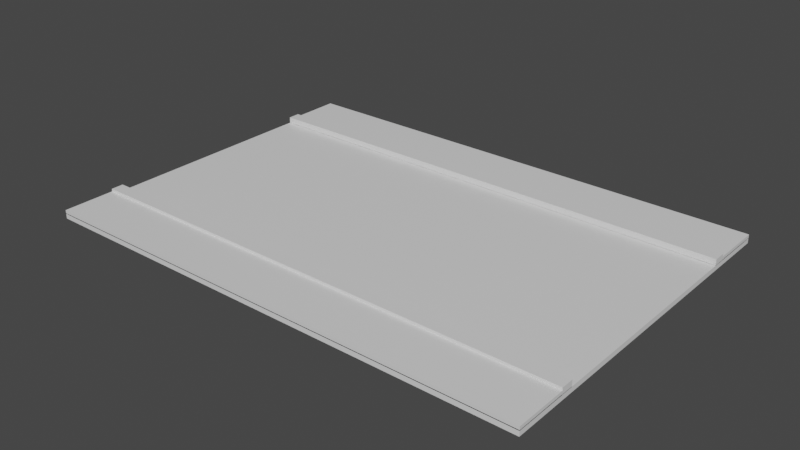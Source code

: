 # Source: road.blend  (saved by Blender 3.1.7; exported with 4.5.12 LTS)
import bpy
from mathutils import Matrix  # noqa: F401  (used for matrix-valued properties, if any)

bpy.ops.wm.read_factory_settings(use_empty=True)
scene = bpy.context.scene
scene.name = 'Scene'

# ---- collections
col_collection = bpy.data.collections.new('Collection'); scene.collection.children.link(col_collection)

# ---- materials (node trees are filled in below, after node groups)
mat_material_001 = bpy.data.materials.new('Material.001')
mat_material_001.alpha_threshold = 0.0
mat_material_001.use_transparent_shadow = False
mat_material_001.line_color = (0.0, 0.0, 0.0, 1.0)
mat_material_002 = bpy.data.materials.new('Material.002')
mat_material_002.alpha_threshold = 0.0
mat_material_002.use_transparent_shadow = False
mat_material_002.line_color = (0.0, 0.0, 0.0, 1.0)
mat_material_003 = bpy.data.materials.new('Material.003')
mat_material_003.alpha_threshold = 0.0
mat_material_003.use_transparent_shadow = False
mat_material_003.line_color = (0.0, 0.0, 0.0, 1.0)

# ---- material node trees
mat_material_001.use_nodes = True; mat_material_001.node_tree.nodes.clear()
_N = mat_material_001.node_tree.nodes; _L = mat_material_001.node_tree.links
n0 = _N.new('ShaderNodeOutputMaterial'); n0.name = 'Material Output'; n0.location = (300, 300)
n1 = _N.new('ShaderNodeBsdfPrincipled'); n1.name = 'Principled BSDF'; n1.location = (10, 300)
n1.distribution = 'GGX'
n1.subsurface_method = 'RANDOM_WALK_SKIN'
n1.inputs[2].default_value = 0.4
n1.inputs[3].default_value = 1.45
n1.inputs[27].default_value = (0.0, 0.0, 0.0, 1.0)
n1.inputs[28].default_value = 1.0
_L.new(n1.outputs[0], n0.inputs[0])
n0.is_active_output = True
mat_material_002.use_nodes = True; mat_material_002.node_tree.nodes.clear()
_N = mat_material_002.node_tree.nodes; _L = mat_material_002.node_tree.links
n0 = _N.new('ShaderNodeOutputMaterial'); n0.name = 'Material Output'; n0.location = (300, 300)
n1 = _N.new('ShaderNodeBsdfPrincipled'); n1.name = 'Principled BSDF'; n1.location = (10, 300)
n1.distribution = 'GGX'
n1.subsurface_method = 'RANDOM_WALK_SKIN'
n1.inputs[2].default_value = 0.4
n1.inputs[3].default_value = 1.45
n1.inputs[27].default_value = (0.0, 0.0, 0.0, 1.0)
n1.inputs[28].default_value = 1.0
_L.new(n1.outputs[0], n0.inputs[0])
n0.is_active_output = True
mat_material_003.use_nodes = True; mat_material_003.node_tree.nodes.clear()
_N = mat_material_003.node_tree.nodes; _L = mat_material_003.node_tree.links
n0 = _N.new('ShaderNodeOutputMaterial'); n0.name = 'Material Output'; n0.location = (300, 300)
n1 = _N.new('ShaderNodeBsdfPrincipled'); n1.name = 'Principled BSDF'; n1.location = (10, 300)
n1.distribution = 'GGX'
n1.subsurface_method = 'RANDOM_WALK_SKIN'
n1.inputs[2].default_value = 0.4
n1.inputs[3].default_value = 1.45
n1.inputs[27].default_value = (0.0, 0.0, 0.0, 1.0)
n1.inputs[28].default_value = 1.0
_L.new(n1.outputs[0], n0.inputs[0])
n0.is_active_output = True

# ---- world
world_world = bpy.data.worlds.new('World'); scene.world = world_world
world_world.use_nodes = True; world_world.node_tree.nodes.clear()
_N = world_world.node_tree.nodes; _L = world_world.node_tree.links
n0 = _N.new('ShaderNodeOutputWorld'); n0.name = 'World Output'; n0.location = (300, 300)
n1 = _N.new('ShaderNodeBackground'); n1.name = 'Background'; n1.location = (10, 300)
n1.inputs[0].default_value = (0.05088, 0.05088, 0.05088, 1.0)
_L.new(n1.outputs[0], n0.inputs[0])
n0.is_active_output = True
world_world.color = (0.05088, 0.05088, 0.05088)
world_world.use_sun_shadow = False
world_world.sun_shadow_jitter_overblur = 0.0

# ---- meshes
me_cube_001 = bpy.data.meshes.new('Cube.001')
me_cube_001.from_pydata([(1.0, -1.0, 1.0), (1.0, -1.0, -1.0), (-1.0, 1.0, -1.0), (-1.0, -1.0, 1.0), (-1.0, -1.0, -1.0), (-1.0, 0.0, -1.0), (1.0, 0.0, 1.0), (-1.0, 0.0, 1.0), (1.0, 0.0, -1.0), (-1.0, -0.9, -1.0), (1.0, -0.9, 1.0), (-1.0, -0.9, 1.0), (1.0, -0.9, -1.0), (-1.0, -1.416, -1.0), (-1.0, -1.416, 1.0), (1.0, -1.416, 1.0), (1.0, -1.416, -1.0), (1.0, -1.0, 0.9196), (-1.0, -1.0, 0.9196), (1.0, -0.9, 0.9196), (-1.0, -0.9, 0.9196), (1.0, -1.0, 0.8789), (-1.0, -1.0, 0.8789), (1.0, -1.416, 0.8789), (-1.0, -1.416, 0.8789)], [], [(3, 0, 17, 18), (0, 3, 22, 21), (9, 12, 1, 4), (12, 10, 0, 1), (9, 11, 7, 5), (4, 3, 11, 9), (8, 6, 10, 12), (5, 8, 12, 9), (6, 7, 11, 10), (16, 15, 14, 13), (3, 4, 13, 14), (1, 0, 15, 16), (4, 1, 16, 13), (11, 3, 18, 20), (10, 11, 20, 19), (0, 10, 19, 17), (15, 0, 21, 23), (3, 14, 24, 22), (14, 15, 23, 24)])
_uv = me_cube_001.uv_layers.new(name='UVMap')
_uv.uv.foreach_set('vector', [0.875, 0.75, 0.625, 0.75, 0.625, 0.75, 0.875, 0.75, 0.625, 0.75, 0.875, 0.75, 0.875, 0.75, 0.625, 0.75, 0.125, 0.7375, 0.375, 0.7375, 0.375, 0.75, 0.125, 0.75, 0.375, 0.7375, 0.625, 0.7375, 0.625, 0.75, 0.375, 0.75, 0.375, 0.0125, 0.625, 0.0125, 0.625, 0.125, 0.375, 0.125, 0.375, 0.0, 0.625, 0.0, 0.625, 0.0125, 0.375, 0.0125, 0.375, 0.625, 0.625, 0.625, 0.625, 0.7375, 0.375, 0.7375, 0.125, 0.625, 0.375, 0.625, 0.375, 0.7375, 0.125, 0.7375, 0.625, 0.625, 0.875, 0.625, 0.875, 0.7375, 0.625, 0.7375, 0.375, 0.75, 0.625, 0.75, 0.625, 1.0, 0.375, 1.0, 0.625, 0.0, 0.375, 0.0, 0.375, 0.0, 0.625, 0.0, 0.375, 0.75, 0.625, 0.75, 0.625, 0.75, 0.375, 0.75, 0.125, 0.75, 0.375, 0.75, 0.375, 0.75, 0.125, 0.75, 0.625, 0.0125, 0.625, 0.0, 0.625, 0.0, 0.625, 0.0125, 0.625, 0.7375, 0.875, 0.7375, 0.875, 0.7375, 0.625, 0.7375, 0.625, 0.75, 0.625, 0.7375, 0.625, 0.7375, 0.625, 0.75, 0.625, 0.75, 0.625, 0.75, 0.625, 0.75, 0.625, 0.75, 0.625, 0.0, 0.625, 0.0, 0.625, 0.0, 0.625, 0.0, 0.625, 1.0, 0.625, 0.75, 0.625, 0.75, 0.625, 1.0])
me_cube_001.materials.append(mat_material_001)
me_cube_001.use_remesh_preserve_volume = False
me_cube_001.use_remesh_preserve_attributes = False
me_cube_001.use_mirror_vertex_groups = False
me_cube_001.update()
me_cube_002 = bpy.data.meshes.new('Cube.002')
me_cube_002.from_pydata([(-1.0, 1.0, -1.0), (1.0, -1.0, 1.077), (-1.0, -1.0, 1.077), (1.0, -0.9, 1.077), (-1.0, -0.9, 1.077), (1.0, -1.0, 3.439), (-1.0, -1.0, 3.439), (1.0, -0.9, 3.439), (-1.0, -0.9, 3.439)], [], [(4, 2, 6, 8), (7, 8, 6, 5), (2, 1, 5, 6), (3, 4, 8, 7), (1, 3, 7, 5)])
_uv = me_cube_002.uv_layers.new(name='UVMap')
_uv.uv.foreach_set('vector', [0.625, 0.0125, 0.625, 0.0, 0.625, 0.0, 0.625, 0.0125, 0.625, 0.7375, 0.875, 0.7375, 0.875, 0.75, 0.625, 0.75, 0.875, 0.75, 0.625, 0.75, 0.625, 0.75, 0.875, 0.75, 0.625, 0.7375, 0.875, 0.7375, 0.875, 0.7375, 0.625, 0.7375, 0.625, 0.75, 0.625, 0.7375, 0.625, 0.7375, 0.625, 0.75])
me_cube_002.materials.append(mat_material_002)
me_cube_002.use_remesh_preserve_volume = False
me_cube_002.use_remesh_preserve_attributes = False
me_cube_002.use_mirror_vertex_groups = False
me_cube_002.update()
me_cube_003 = bpy.data.meshes.new('Cube.003')
me_cube_003.from_pydata([(-1.0, 1.0, -1.0), (1.0, -1.0, 1.167), (-1.0, -1.0, 1.167), (1.0, -1.416, 1.167), (-1.0, -1.416, 1.167), (1.0, -1.0, 2.394), (-1.0, -1.0, 2.394), (1.0, -1.416, 2.394), (-1.0, -1.416, 2.394)], [], [(4, 3, 7, 8), (5, 6, 8, 7), (2, 4, 8, 6), (1, 2, 6, 5), (3, 1, 5, 7)])
_uv = me_cube_003.uv_layers.new(name='UVMap')
_uv.uv.foreach_set('vector', [0.625, 1.0, 0.625, 0.75, 0.625, 0.75, 0.625, 1.0, 0.625, 0.75, 0.875, 0.75, 0.875, 0.75, 0.625, 0.75, 0.625, 0.0, 0.625, 0.0, 0.625, 0.0, 0.625, 0.0, 0.625, 0.75, 0.875, 0.75, 0.875, 0.75, 0.625, 0.75, 0.625, 0.75, 0.625, 0.75, 0.625, 0.75, 0.625, 0.75])
me_cube_003.materials.append(mat_material_003)
me_cube_003.use_remesh_preserve_volume = False
me_cube_003.use_remesh_preserve_attributes = False
me_cube_003.use_mirror_vertex_groups = False
me_cube_003.update()

# ---- objects
ob_cube_001 = bpy.data.objects.new('Cube.001', me_cube_001)
ob_white = bpy.data.objects.new('white', me_cube_002)
ob_pink = bpy.data.objects.new('pink', me_cube_003)

# ---- transforms, parenting, visibility, modifiers, constraints
ob_cube_001.location = (0.0, 0.0, 0.0)
ob_cube_001.scale = (10.0, 5.0, 0.1)
ob_cube_001.lock_rotations_4d = False
ob_cube_001.empty_display_type = 'ARROWS'
ob_cube_001.lineart.crease_threshold = 0.0
_m = ob_cube_001.modifiers.new('Mirror', 'MIRROR')
_m.use_axis = (False, True, False)
ob_white.location = (0.0, 0.0, 0.0)
ob_white.scale = (10.0, 5.0, 0.1)
ob_white.lock_rotations_4d = False
ob_white.empty_display_type = 'ARROWS'
ob_white.lineart.crease_threshold = 0.0
_m = ob_white.modifiers.new('Mirror', 'MIRROR')
_m.use_axis = (False, True, False)
ob_pink.location = (0.0, 0.0, 0.0)
ob_pink.scale = (10.0, 5.0, 0.1)
ob_pink.lock_rotations_4d = False
ob_pink.empty_display_type = 'ARROWS'
ob_pink.lineart.crease_threshold = 0.0
_m = ob_pink.modifiers.new('Mirror', 'MIRROR')
_m.use_axis = (False, True, False)

# ---- collection membership
col_collection.objects.link(ob_cube_001)
col_collection.objects.link(ob_white)
col_collection.objects.link(ob_pink)

# ---- scene / render settings (as saved in the file)
scene.frame_start = 1; scene.frame_end = 250; scene.frame_set(1)
scene.render.engine = 'BLENDER_EEVEE_NEXT'
scene.cycles.sampling_pattern = 'TABULATED_SOBOL'
scene.cycles.use_light_tree = False
scene.view_settings.view_transform = 'Filmic'
bpy.context.view_layer.update()

# ---- added for rendering (the .blend has no active camera and no usable light): camera, sun
cam_auto = bpy.data.cameras.new('AutoCamera')
cam_auto.lens = 50.0
cam_auto.sensor_width = 36.0
cam_auto.clip_end = 1000.0
ob_auto_camera = bpy.data.objects.new('AutoCamera', cam_auto)
scene.collection.objects.link(ob_auto_camera)
ob_auto_camera.location = (22.6755, -27.2106, 18.2624)
ob_auto_camera.rotation_euler = (1.09748, -7.21219e-08, 0.694738)
scene.camera = ob_auto_camera
light_auto_sun = bpy.data.lights.new('AutoSun', 'SUN')
light_auto_sun.energy = 3.0
light_auto_sun.angle = 0.0523599
ob_auto_sun = bpy.data.objects.new('AutoSun', light_auto_sun)
scene.collection.objects.link(ob_auto_sun)
ob_auto_sun.rotation_euler = (0.872665, 0.174533, 0.523599)
bpy.context.view_layer.update()
